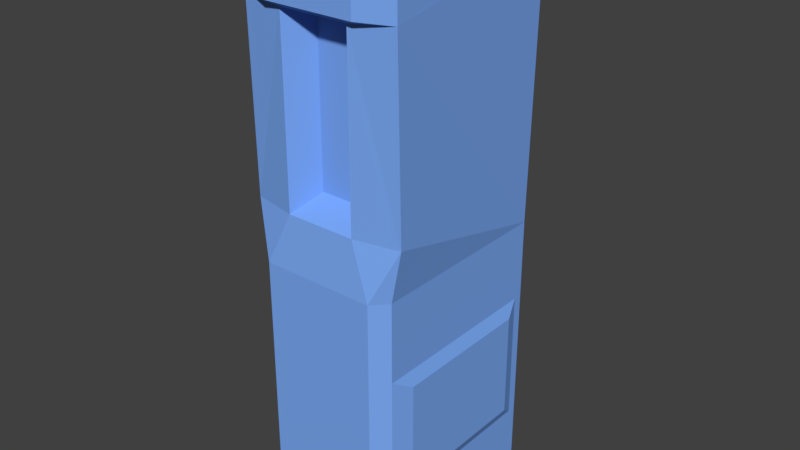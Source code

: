 # Source: ComRack2.blend  (saved by Blender 2.77.0; exported with 4.5.12 LTS)
import bpy
from mathutils import Matrix  # noqa: F401  (used for matrix-valued properties, if any)

bpy.ops.wm.read_factory_settings(use_empty=True)
scene = bpy.context.scene
scene.name = 'Scene'

# ---- collections
col_collection_1 = bpy.data.collections.new('Collection 1'); scene.collection.children.link(col_collection_1)

# ---- materials (node trees are filled in below, after node groups)
mat_comrack2 = bpy.data.materials.new('ComRack2')
mat_comrack2.alpha_threshold = 0.0
mat_comrack2.use_transparent_shadow = False
mat_comrack2.diffuse_color = (0.2, 0.4, 0.9, 1.0)
mat_comrack2.roughness = 0.5
mat_comrack2.specular_intensity = 0.0

# ---- material node trees

# ---- world
world_world = bpy.data.worlds.new('World'); scene.world = world_world
world_world.color = (0.05088, 0.05088, 0.05088)
world_world.use_sun_shadow = False
world_world.sun_shadow_jitter_overblur = 0.0
world_world.cycles.sampling_method = 'MANUAL'

# ---- meshes
me_comrack2 = bpy.data.meshes.new('ComRack2')
me_comrack2.from_pydata([(2.679, -3.085, 10.65), (0.9625, 3.651, 17.68), (0.9625, 3.775, 11.26), (0.6467, -2.562, 16.66), (0.6467, -2.562, 11.21), (2.648, 3.086, 18.66), (2.648, -3.196, 18.66), (2.648, -3.196, 16.81), (1.17, -3.393, 16.66), (1.17, -3.393, 10.65), (2.656, 3.066, 17.86), (2.362, -3.116, 0.003732), (2.362, 3.32, 0.003732), (1.909, -3.609, 0.003732), (1.909, -3.609, 8.934), (0.5134, 3.154, 10.37), (2.362, -3.116, 8.934), (2.362, -3.116, 6.286), (2.362, 3.012, 6.286), (2.547, -2.377, 5.854), (2.547, 2.458, 5.854), (2.547, -2.377, 2.282), (2.547, 2.458, 2.282), (2.362, -3.116, 1.851), (2.362, 3.012, 1.851), (0.5134, 3.154, 0.01549), (0.9625, 3.775, 0.01549), (-2.679, -3.085, 10.65), (-2.648, -3.196, 18.66), (-1.54, -3.627, 16.82), (-1.54, -3.627, 18.66), (-2.648, -3.196, 16.81), (-1.17, -3.393, 16.66), (-1.17, -3.393, 10.65), (-2.362, -3.116, 0.003732), (-2.362, 3.32, 0.003732), (-2.362, -3.116, 8.934), (-2.362, -3.116, 6.286), (-2.362, 3.012, 6.286), (-2.547, -2.377, 5.854), (-2.547, 2.458, 5.854), (-2.547, -2.377, 2.282), (-2.547, 2.458, 2.282), (-2.362, -3.116, 1.851), (-2.362, 3.012, 1.851), (-0.9625, 3.775, 0.01549), (-0.6467, -2.546, 16.66), (-0.6467, -2.546, 11.21), (-2.648, 3.086, 18.66), (1.54, -3.627, 16.82), (1.54, -3.627, 18.66), (-0.9546, 3.651, 17.68), (-0.9546, 3.775, 11.26), (-0.5054, 3.154, 10.37), (-0.5054, 3.154, 0.01549), (-2.656, 3.066, 17.86), (2.362, 3.32, 8.934), (-2.362, 3.32, 8.934), (-1.909, -3.609, 8.934), (-1.909, -3.609, 0.003732)], [], [(7, 0, 56), (0, 8, 9), (0, 7, 8), (1, 10, 56), (2, 1, 56), (8, 4, 9), (8, 3, 4), (6, 49, 7), (6, 50, 49), (5, 6, 7), (3, 47, 4), (3, 46, 47), (55, 10, 1), (5, 10, 55), (48, 5, 55), (10, 5, 7), (10, 7, 56), (1, 2, 52), (51, 1, 52), (4, 47, 9), (14, 58, 59), (13, 14, 59), (52, 2, 53), (2, 15, 53), (56, 0, 16), (14, 9, 58), (0, 9, 14), (16, 0, 14), (56, 16, 18), (18, 16, 17), (20, 18, 19), (18, 17, 19), (22, 19, 21), (20, 19, 22), (22, 21, 24), (24, 21, 23), (24, 23, 11), (12, 24, 11), (11, 23, 13), (16, 14, 17), (17, 14, 13), (21, 19, 23), (23, 17, 13), (19, 17, 23), (18, 20, 24), (20, 22, 24), (53, 15, 54), (15, 25, 54), (15, 2, 26), (15, 26, 25), (2, 56, 26), (26, 56, 12), (18, 24, 12), (56, 18, 12), (27, 31, 57), (32, 27, 33), (32, 31, 27), (51, 52, 57), (55, 51, 57), (47, 32, 33), (46, 32, 47), (48, 30, 50), (48, 28, 30), (50, 29, 49), (50, 30, 29), (29, 28, 31), (30, 28, 29), (28, 48, 31), (29, 31, 32), (48, 55, 31), (31, 55, 57), (27, 57, 36), (33, 27, 58), (27, 36, 58), (36, 57, 38), (36, 38, 37), (37, 38, 39), (38, 40, 39), (39, 42, 41), (39, 40, 42), (41, 42, 44), (41, 44, 43), (44, 35, 34), (43, 44, 34), (43, 34, 59), (58, 36, 37), (58, 37, 59), (39, 41, 43), (37, 43, 59), (37, 39, 43), (42, 40, 44), (40, 38, 44), (45, 53, 54), (52, 53, 45), (57, 52, 45), (57, 45, 35), (38, 57, 35), (44, 38, 35), (9, 33, 58), (47, 33, 9), (5, 48, 50), (6, 5, 50), (46, 3, 32), (7, 49, 8), (49, 29, 8), (32, 3, 8), (29, 32, 8), (55, 1, 51)])
_uv = me_comrack2.uv_layers.new(name='Auto_1_0')
_uv.uv.foreach_set('vector', [0.5821, 0.9009, 0.5803, 0.5708, 0.2913, 0.4785, 0.8913, 0.5708, 0.8037, 0.8669, 0.8037, 0.5708, 0.8913, 0.5708, 0.8895, 0.9009, 0.8037, 0.8669, 0.2101, 0.9143, 0.3084, 0.9569, 0.2913, 0.4785, 0.2101, 0.6032, 0.2101, 0.9143, 0.2913, 0.4785, 0.8037, 0.8669, 0.7733, 0.6005, 0.8037, 0.5708, 0.8037, 0.8669, 0.7733, 0.8271, 0.7733, 0.6005, 0.8895, 1.0, 0.8252, 0.901, 0.8895, 0.9009, 0.8895, 1.0, 0.8252, 1.0, 0.8252, 0.901, 0.3079, 1.0, 0.5821, 1.0, 0.5821, 0.9009, 0.7733, 0.8271, 0.6983, 0.6005, 0.7733, 0.6005, 0.7733, 0.8271, 0.6983, 0.8271, 0.6983, 0.6005, 0.0, 0.9569, 0.3084, 0.9569, 0.2101, 0.9143, 0.3079, 1.0, 0.3084, 0.9569, 0.0, 0.9569, 0.0004606, 1.0, 0.3079, 1.0, 0.0, 0.9569, 0.3088, 0.9569, 0.3079, 1.0, 0.5821, 0.9009, 0.3088, 0.9569, 0.5821, 0.9009, 0.2913, 0.4785, 0.2101, 0.9143, 0.2101, 0.6032, 0.09877, 0.6032, 0.09877, 0.9143, 0.2101, 0.9143, 0.09877, 0.6032, 0.7733, 0.6005, 0.6983, 0.6005, 0.8037, 0.5708, 0.8406, 0.4769, 0.6306, 0.4769, 0.6306, 0.001044, 0.8406, 0.001044, 0.8406, 0.4769, 0.6306, 0.001044, 0.09877, 0.6032, 0.2101, 0.6032, 0.1248, 0.5553, 0.2101, 0.6032, 0.184, 0.5553, 0.1248, 0.5553, 0.2913, 0.4785, 0.5803, 0.5708, 0.5987, 0.4785, 0.8406, 0.4769, 0.8037, 0.5708, 0.6306, 0.4769, 0.8913, 0.5708, 0.8037, 0.5708, 0.8406, 0.4769, 0.8729, 0.4785, 0.8913, 0.5708, 0.8406, 0.4769, 0.2913, 0.4785, 0.5987, 0.4785, 0.3111, 0.3366, 0.3111, 0.3366, 0.5987, 0.4785, 0.5987, 0.3366, 0.3372, 0.3074, 0.3111, 0.3366, 0.5415, 0.3074, 0.3111, 0.3366, 0.5987, 0.3366, 0.5415, 0.3074, 0.3372, 0.1247, 0.5415, 0.3074, 0.5415, 0.1247, 0.3372, 0.3074, 0.5415, 0.3074, 0.3372, 0.1247, 0.3372, 0.1247, 0.5415, 0.1247, 0.3111, 0.09891, 0.3111, 0.09891, 0.5415, 0.1247, 0.5987, 0.09901, 0.3111, 0.09891, 0.5987, 0.09901, 0.5987, 0.0, 0.2913, 0.0, 0.3111, 0.09891, 0.5987, 0.0, 0.8729, 0.0, 0.8729, 0.09901, 0.8406, 0.001044, 0.8729, 0.4785, 0.8406, 0.4769, 0.8729, 0.3366, 0.8729, 0.3366, 0.8406, 0.4769, 0.8406, 0.001044, 0.5415, 0.1247, 0.5415, 0.3074, 0.5987, 0.09901, 0.8729, 0.09901, 0.8729, 0.3366, 0.8406, 0.001044, 0.5415, 0.3074, 0.5987, 0.3366, 0.5987, 0.09901, 0.3111, 0.3366, 0.3372, 0.3074, 0.3111, 0.09891, 0.3372, 0.3074, 0.3372, 0.1247, 0.3111, 0.09891, 0.1248, 0.5553, 0.184, 0.5553, 0.1248, 0.0006301, 0.184, 0.5553, 0.184, 0.0006301, 0.1248, 0.0006301, 0.184, 0.5553, 0.2101, 0.6032, 0.2101, 0.0006301, 0.184, 0.5553, 0.2101, 0.0006301, 0.184, 0.0006301, 0.2101, 0.6032, 0.2913, 0.4785, 0.2101, 0.0006301, 0.2101, 0.0006301, 0.2913, 0.4785, 0.2913, 0.0, 0.3111, 0.3366, 0.3111, 0.09891, 0.2913, 0.0, 0.2913, 0.4785, 0.3111, 0.3366, 0.2913, 0.0, 0.5803, 0.5708, 0.5821, 0.9009, 0.2913, 0.4785, 0.6679, 0.8669, 0.5803, 0.5708, 0.6679, 0.5708, 0.6679, 0.8669, 0.5821, 0.9009, 0.5803, 0.5708, 0.09877, 0.9143, 0.09877, 0.6032, 0.01706, 0.4785, 0.0, 0.9569, 0.09877, 0.9143, 0.01706, 0.4785, 0.6983, 0.6005, 0.6679, 0.8669, 0.6679, 0.5708, 0.6983, 0.8271, 0.6679, 0.8669, 0.6983, 0.6005, 0.881, 0.1462, 0.9048, 0.007942, 0.971, 0.007942, 0.881, 0.1462, 0.881, 0.01682, 0.9048, 0.007942, 0.8252, 1.0, 0.6464, 0.901, 0.8252, 0.901, 0.8252, 1.0, 0.6464, 1.0, 0.6464, 0.901, 0.6464, 0.901, 0.5821, 1.0, 0.5821, 0.9009, 0.6464, 1.0, 0.5821, 1.0, 0.6464, 0.901, 0.5821, 1.0, 0.3079, 1.0, 0.5821, 0.9009, 0.6464, 0.901, 0.5821, 0.9009, 0.6679, 0.8669, 0.3079, 1.0, 0.3088, 0.9569, 0.5821, 0.9009, 0.5821, 0.9009, 0.3088, 0.9569, 0.2913, 0.4785, 0.5803, 0.5708, 0.2913, 0.4785, 0.5987, 0.4785, 0.6679, 0.5708, 0.5803, 0.5708, 0.6306, 0.4769, 0.5803, 0.5708, 0.5987, 0.4785, 0.6306, 0.4769, 0.5987, 0.4785, 0.2913, 0.4785, 0.3111, 0.3366, 0.5987, 0.4785, 0.3111, 0.3366, 0.5987, 0.3366, 0.5987, 0.3366, 0.3111, 0.3366, 0.5415, 0.3074, 0.3111, 0.3366, 0.3372, 0.3074, 0.5415, 0.3074, 0.5415, 0.3074, 0.3372, 0.1247, 0.5415, 0.1247, 0.5415, 0.3074, 0.3372, 0.3074, 0.3372, 0.1247, 0.5415, 0.1247, 0.3372, 0.1247, 0.3111, 0.09891, 0.5415, 0.1247, 0.3111, 0.09891, 0.5987, 0.09901, 0.3111, 0.09891, 0.2913, 0.0, 0.5987, 0.0, 0.5987, 0.09901, 0.3111, 0.09891, 0.5987, 0.0, 0.5987, 0.09901, 0.5987, 0.0, 0.6306, 0.001044, 0.6306, 0.4769, 0.5987, 0.4785, 0.5987, 0.3366, 0.6306, 0.4769, 0.5987, 0.3366, 0.6306, 0.001044, 0.5415, 0.3074, 0.5415, 0.1247, 0.5987, 0.09901, 0.5987, 0.3366, 0.5987, 0.09901, 0.6306, 0.001044, 0.5987, 0.3366, 0.5415, 0.3074, 0.5987, 0.09901, 0.3372, 0.1247, 0.3372, 0.3074, 0.3111, 0.09891, 0.3372, 0.3074, 0.3111, 0.3366, 0.3111, 0.09891, 0.09831, 0.0006301, 0.1248, 0.5553, 0.1248, 0.0006301, 0.09877, 0.6032, 0.1248, 0.5553, 0.09831, 0.0006301, 0.01706, 0.4785, 0.09877, 0.6032, 0.09831, 0.0006301, 0.01706, 0.4785, 0.09831, 0.0006301, 0.01706, 0.0, 0.3111, 0.3366, 0.2913, 0.4785, 0.2913, 0.0, 0.3111, 0.09891, 0.3111, 0.3366, 0.2913, 0.0, 0.8037, 0.5708, 0.6679, 0.5708, 0.6306, 0.4769, 0.6983, 0.6005, 0.6679, 0.5708, 0.8037, 0.5708, 0.9948, 0.1462, 0.881, 0.1462, 0.971, 0.007942, 0.9948, 0.01682, 0.9948, 0.1462, 0.971, 0.007942, 0.6983, 0.8271, 0.7733, 0.8271, 0.6679, 0.8669, 0.8895, 0.9009, 0.8252, 0.901, 0.8037, 0.8669, 0.8252, 0.901, 0.6464, 0.901, 0.8037, 0.8669, 0.6679, 0.8669, 0.7733, 0.8271, 0.8037, 0.8669, 0.6464, 0.901, 0.6679, 0.8669, 0.8037, 0.8669, 0.0, 0.9569, 0.2101, 0.9143, 0.09877, 0.9143])
me_comrack2.materials.append(mat_comrack2)
me_comrack2.use_remesh_preserve_volume = False
me_comrack2.use_remesh_preserve_attributes = False
me_comrack2.use_mirror_vertex_groups = False
me_comrack2.update()

# ---- objects
ob_comrack2 = bpy.data.objects.new('ComRack2', me_comrack2)

# ---- transforms, parenting, visibility, modifiers, constraints
ob_comrack2.location = (0.0, 0.0, 0.0)
ob_comrack2.scale = (0.1978, 0.1978, 0.1978)
ob_comrack2.lineart.crease_threshold = 0.0

# ---- collection membership
col_collection_1.objects.link(ob_comrack2)

# ---- scene / render settings (as saved in the file)
scene.frame_start = 1; scene.frame_end = 250; scene.frame_set(1)
scene.render.engine = 'BLENDER_EEVEE_NEXT'
scene.render.resolution_percentage = 50
scene.render.dither_intensity = 0.0
scene.cycles.use_denoising = False
scene.cycles.samples = 128
scene.cycles.sampling_pattern = 'TABULATED_SOBOL'
scene.cycles.light_sampling_threshold = 0.0
scene.cycles.use_adaptive_sampling = False
scene.cycles.use_light_tree = False
scene.cycles.blur_glossy = 0.0
scene.cycles.sample_clamp_indirect = 0.0
scene.view_settings.view_transform = 'Standard'
bpy.context.view_layer.update()

# ---- added for rendering (the .blend has no active camera and no usable light): camera, sun
cam_auto = bpy.data.cameras.new('AutoCamera')
cam_auto.lens = 50.0
cam_auto.sensor_width = 36.0
cam_auto.clip_end = 1000.0
ob_auto_camera = bpy.data.objects.new('AutoCamera', cam_auto)
scene.collection.objects.link(ob_auto_camera)
ob_auto_camera.location = (3.80171, -4.54748, 4.88725)
ob_auto_camera.rotation_euler = (1.09748, -7.21219e-08, 0.694738)
scene.camera = ob_auto_camera
light_auto_sun = bpy.data.lights.new('AutoSun', 'SUN')
light_auto_sun.energy = 3.0
light_auto_sun.angle = 0.0523599
ob_auto_sun = bpy.data.objects.new('AutoSun', light_auto_sun)
scene.collection.objects.link(ob_auto_sun)
ob_auto_sun.rotation_euler = (0.872665, 0.174533, 0.523599)
bpy.context.view_layer.update()
